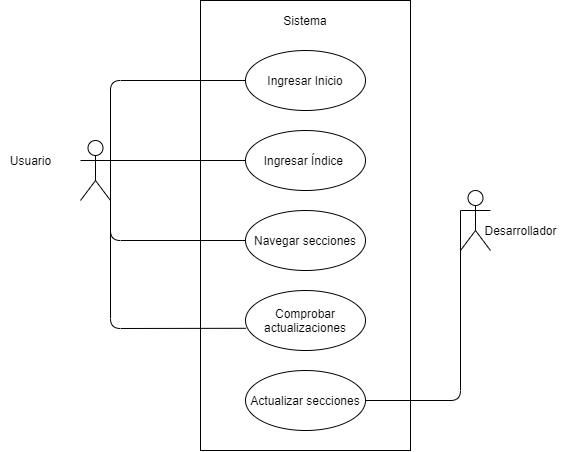

The diagram above was exported from draw.io. Its source (the exported page's mxGraphModel, read from the mxfile embedded in the PNG):
<mxGraphModel dx="1002" dy="581" grid="1" gridSize="10" guides="1" tooltips="1" connect="1" arrows="1" fold="1" page="1" pageScale="1" pageWidth="827" pageHeight="1169" math="0" shadow="0">
  <root>
    <mxCell id="0" />
    <mxCell id="1" parent="0" />
    <mxCell id="vCnXocl9Pe2UyosLPM-m-4" value="" style="rounded=0;whiteSpace=wrap;html=1;" vertex="1" parent="1">
      <mxGeometry x="350" y="110" width="210" height="450" as="geometry" />
    </mxCell>
    <mxCell id="vCnXocl9Pe2UyosLPM-m-5" value="Sistema" style="text;html=1;strokeColor=none;fillColor=none;align=center;verticalAlign=middle;whiteSpace=wrap;rounded=0;" vertex="1" parent="1">
      <mxGeometry x="435" y="120" width="40" height="20" as="geometry" />
    </mxCell>
    <mxCell id="vCnXocl9Pe2UyosLPM-m-7" value="Navegar secciones" style="ellipse;whiteSpace=wrap;html=1;" vertex="1" parent="1">
      <mxGeometry x="395" y="320" width="120" height="60" as="geometry" />
    </mxCell>
    <mxCell id="vCnXocl9Pe2UyosLPM-m-8" value="Ingresar Índice&amp;nbsp;" style="ellipse;whiteSpace=wrap;html=1;" vertex="1" parent="1">
      <mxGeometry x="395" y="240" width="120" height="60" as="geometry" />
    </mxCell>
    <mxCell id="vCnXocl9Pe2UyosLPM-m-9" value="Ingresar Inicio" style="ellipse;whiteSpace=wrap;html=1;" vertex="1" parent="1">
      <mxGeometry x="395" y="160" width="120" height="60" as="geometry" />
    </mxCell>
    <mxCell id="vCnXocl9Pe2UyosLPM-m-10" value="Comprobar actualizaciones" style="ellipse;whiteSpace=wrap;html=1;" vertex="1" parent="1">
      <mxGeometry x="395" y="400" width="120" height="60" as="geometry" />
    </mxCell>
    <mxCell id="vCnXocl9Pe2UyosLPM-m-11" value="Actualizar secciones" style="ellipse;whiteSpace=wrap;html=1;" vertex="1" parent="1">
      <mxGeometry x="395" y="480" width="120" height="60" as="geometry" />
    </mxCell>
    <mxCell id="vCnXocl9Pe2UyosLPM-m-12" value="" style="shape=umlActor;verticalLabelPosition=bottom;verticalAlign=top;html=1;outlineConnect=0;" vertex="1" parent="1">
      <mxGeometry x="230" y="250" width="30" height="60" as="geometry" />
    </mxCell>
    <mxCell id="vCnXocl9Pe2UyosLPM-m-14" value="" style="shape=umlActor;verticalLabelPosition=bottom;verticalAlign=top;html=1;outlineConnect=0;" vertex="1" parent="1">
      <mxGeometry x="610" y="300" width="30" height="60" as="geometry" />
    </mxCell>
    <mxCell id="vCnXocl9Pe2UyosLPM-m-16" value="" style="endArrow=none;html=1;exitX=1;exitY=0.3333333333333333;exitDx=0;exitDy=0;exitPerimeter=0;entryX=0;entryY=0.5;entryDx=0;entryDy=0;" edge="1" parent="1" source="vCnXocl9Pe2UyosLPM-m-12" target="vCnXocl9Pe2UyosLPM-m-9">
      <mxGeometry width="50" height="50" relative="1" as="geometry">
        <mxPoint x="390" y="370" as="sourcePoint" />
        <mxPoint x="440" y="320" as="targetPoint" />
        <Array as="points">
          <mxPoint x="260" y="190" />
        </Array>
      </mxGeometry>
    </mxCell>
    <mxCell id="vCnXocl9Pe2UyosLPM-m-17" value="" style="endArrow=none;html=1;exitX=1;exitY=0.3333333333333333;exitDx=0;exitDy=0;exitPerimeter=0;" edge="1" parent="1" source="vCnXocl9Pe2UyosLPM-m-12" target="vCnXocl9Pe2UyosLPM-m-8">
      <mxGeometry width="50" height="50" relative="1" as="geometry">
        <mxPoint x="390" y="370" as="sourcePoint" />
        <mxPoint x="440" y="320" as="targetPoint" />
      </mxGeometry>
    </mxCell>
    <mxCell id="vCnXocl9Pe2UyosLPM-m-20" value="" style="endArrow=none;html=1;entryX=0;entryY=0.5;entryDx=0;entryDy=0;" edge="1" parent="1" target="vCnXocl9Pe2UyosLPM-m-7">
      <mxGeometry width="50" height="50" relative="1" as="geometry">
        <mxPoint x="260" y="270" as="sourcePoint" />
        <mxPoint x="440" y="320" as="targetPoint" />
        <Array as="points">
          <mxPoint x="260" y="350" />
        </Array>
      </mxGeometry>
    </mxCell>
    <mxCell id="vCnXocl9Pe2UyosLPM-m-21" value="" style="endArrow=none;html=1;entryX=0.005;entryY=0.63;entryDx=0;entryDy=0;entryPerimeter=0;" edge="1" parent="1" target="vCnXocl9Pe2UyosLPM-m-10">
      <mxGeometry width="50" height="50" relative="1" as="geometry">
        <mxPoint x="260" y="270" as="sourcePoint" />
        <mxPoint x="440" y="320" as="targetPoint" />
        <Array as="points">
          <mxPoint x="260" y="438" />
        </Array>
      </mxGeometry>
    </mxCell>
    <mxCell id="vCnXocl9Pe2UyosLPM-m-22" value="" style="endArrow=none;html=1;exitX=1;exitY=0.5;exitDx=0;exitDy=0;entryX=0;entryY=0.3333333333333333;entryDx=0;entryDy=0;entryPerimeter=0;" edge="1" parent="1" source="vCnXocl9Pe2UyosLPM-m-11" target="vCnXocl9Pe2UyosLPM-m-14">
      <mxGeometry width="50" height="50" relative="1" as="geometry">
        <mxPoint x="390" y="370" as="sourcePoint" />
        <mxPoint x="440" y="320" as="targetPoint" />
        <Array as="points">
          <mxPoint x="610" y="510" />
        </Array>
      </mxGeometry>
    </mxCell>
    <mxCell id="vCnXocl9Pe2UyosLPM-m-23" value="Usuario" style="text;html=1;align=center;verticalAlign=middle;resizable=0;points=[];autosize=1;" vertex="1" parent="1">
      <mxGeometry x="150" y="260" width="60" height="20" as="geometry" />
    </mxCell>
    <mxCell id="vCnXocl9Pe2UyosLPM-m-24" value="Desarrollador" style="text;html=1;align=center;verticalAlign=middle;resizable=0;points=[];autosize=1;" vertex="1" parent="1">
      <mxGeometry x="625" y="330" width="90" height="20" as="geometry" />
    </mxCell>
  </root>
</mxGraphModel>